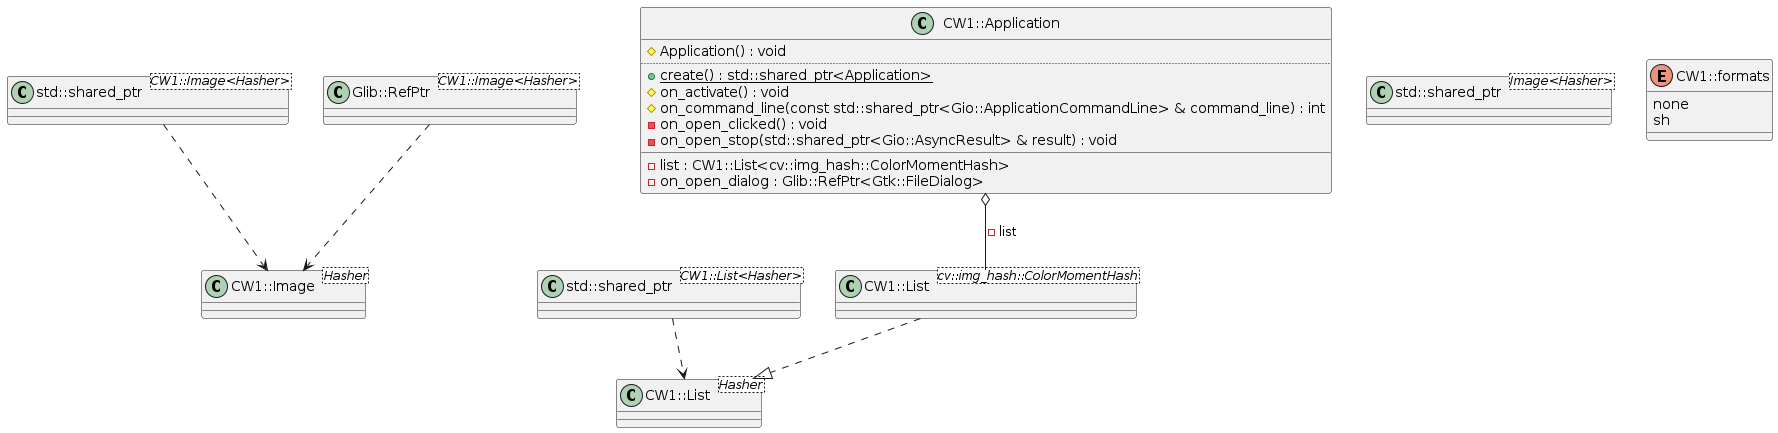

The diagram above was rendered by PlantUML. Its source (embedded in the PNG):
@startuml
class "std::shared_ptr<CW1::Image<Hasher>>" as C_0001521335648956389588
class C_0001521335648956389588 {
__
}
class "std::shared_ptr<CW1::List<Hasher>>" as C_0001267416714075541053
class C_0001267416714075541053 {
__
}
class "std::shared_ptr<Image<Hasher>>" as C_0001970209269275147797
class C_0001970209269275147797 {
__
}
class "Glib::RefPtr<CW1::Image<Hasher>>" as C_0000326883870318418190
class C_0000326883870318418190 {
__
}
class "CW1::Image<Hasher>" as C_0001073625724664787422
class C_0001073625724664787422 {
__
}
class "CW1::List<Hasher>" as C_0001654644822405198258
class C_0001654644822405198258 {
__
}
enum "CW1::formats" as C_0001331773547983927828
enum C_0001331773547983927828 {
none
sh
}
class "CW1::List<cv::img_hash::ColorMomentHash>" as C_0000476025754823819538
class C_0000476025754823819538 {
__
}
class "CW1::Application" as C_0001542941646951549542
class C_0001542941646951549542 {
#Application() : void
..
{static} +create() : std::shared_ptr<Application>
#on_activate() : void
#on_command_line(const std::shared_ptr<Gio::ApplicationCommandLine> & command_line) : int
-on_open_clicked() : void
-on_open_stop(std::shared_ptr<Gio::AsyncResult> & result) : void
__
-list : CW1::List<cv::img_hash::ColorMomentHash>
-on_open_dialog : Glib::RefPtr<Gtk::FileDialog>
}
C_0001521335648956389588 ..> C_0001073625724664787422
C_0001267416714075541053 ..> C_0001654644822405198258
C_0000326883870318418190 ..> C_0001073625724664787422
C_0000476025754823819538 ..|> C_0001654644822405198258
C_0001542941646951549542 o-- C_0000476025754823819538 : -list

'Generated with clang-uml, version 0.0.0-unknown
'LLVM version clang version 17.0.6
@enduml